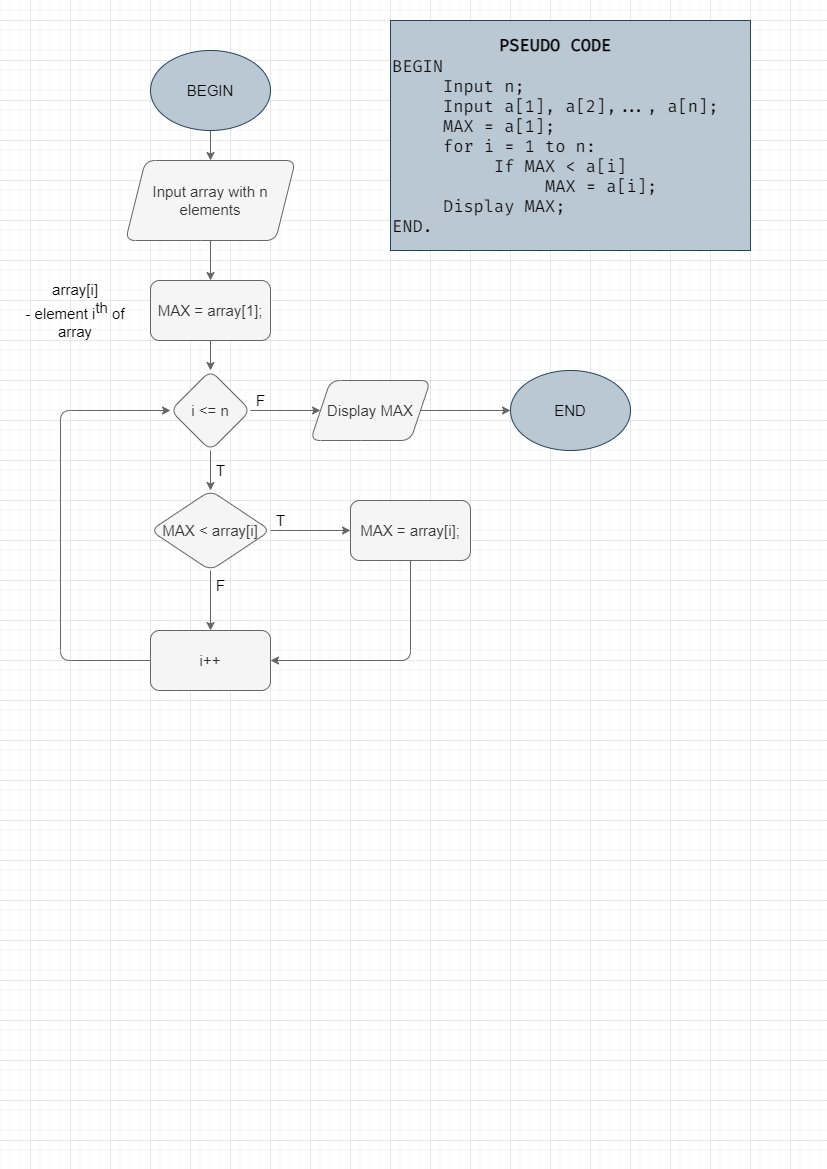

The diagram above was exported from draw.io. Its source (the exported page's mxGraphModel, read from the mxfile embedded in the PNG):
<mxGraphModel dx="1240" dy="718" grid="1" gridSize="10" guides="1" tooltips="1" connect="1" arrows="1" fold="1" page="1" pageScale="1" pageWidth="827" pageHeight="1169" math="0" shadow="0">
  <root>
    <mxCell id="WIyWlLk6GJQsqaUBKTNV-0" />
    <mxCell id="WIyWlLk6GJQsqaUBKTNV-1" parent="WIyWlLk6GJQsqaUBKTNV-0" />
    <mxCell id="WPGwBW3huKbmOShxQfUK-2" value="" style="edgeStyle=orthogonalEdgeStyle;rounded=0;orthogonalLoop=1;jettySize=auto;html=1;fillColor=#f5f5f5;strokeColor=#666666;fontSize=15;" edge="1" parent="WIyWlLk6GJQsqaUBKTNV-1" source="WPGwBW3huKbmOShxQfUK-0" target="WPGwBW3huKbmOShxQfUK-1">
      <mxGeometry relative="1" as="geometry" />
    </mxCell>
    <mxCell id="WPGwBW3huKbmOShxQfUK-0" value="BEGIN" style="ellipse;whiteSpace=wrap;html=1;fillColor=#bac8d3;strokeColor=#23445d;fontSize=15;" vertex="1" parent="WIyWlLk6GJQsqaUBKTNV-1">
      <mxGeometry x="150" y="50" width="120" height="80" as="geometry" />
    </mxCell>
    <mxCell id="WPGwBW3huKbmOShxQfUK-4" value="" style="edgeStyle=orthogonalEdgeStyle;rounded=0;orthogonalLoop=1;jettySize=auto;html=1;fillColor=#f5f5f5;strokeColor=#666666;fontSize=15;" edge="1" parent="WIyWlLk6GJQsqaUBKTNV-1" source="WPGwBW3huKbmOShxQfUK-1" target="WPGwBW3huKbmOShxQfUK-3">
      <mxGeometry relative="1" as="geometry" />
    </mxCell>
    <mxCell id="WPGwBW3huKbmOShxQfUK-1" value="Input array with n elements" style="shape=parallelogram;perimeter=parallelogramPerimeter;whiteSpace=wrap;html=1;fixedSize=1;fillColor=#f5f5f5;strokeColor=#666666;fontColor=#333333;rounded=1;fontSize=15;" vertex="1" parent="WIyWlLk6GJQsqaUBKTNV-1">
      <mxGeometry x="125" y="160" width="170" height="80" as="geometry" />
    </mxCell>
    <mxCell id="WPGwBW3huKbmOShxQfUK-7" value="" style="edgeStyle=orthogonalEdgeStyle;rounded=0;orthogonalLoop=1;jettySize=auto;html=1;fillColor=#f5f5f5;strokeColor=#666666;fontSize=15;" edge="1" parent="WIyWlLk6GJQsqaUBKTNV-1" source="WPGwBW3huKbmOShxQfUK-3" target="WPGwBW3huKbmOShxQfUK-6">
      <mxGeometry relative="1" as="geometry" />
    </mxCell>
    <mxCell id="WPGwBW3huKbmOShxQfUK-3" value="MAX = array[1];" style="whiteSpace=wrap;html=1;fillColor=#f5f5f5;strokeColor=#666666;fontColor=#333333;rounded=1;fontSize=15;" vertex="1" parent="WIyWlLk6GJQsqaUBKTNV-1">
      <mxGeometry x="150" y="280" width="120" height="60" as="geometry" />
    </mxCell>
    <mxCell id="WPGwBW3huKbmOShxQfUK-5" value="array[i]&lt;br&gt;- element i&lt;sup style=&quot;font-size: 15px&quot;&gt;th&lt;/sup&gt;&amp;nbsp;of array" style="text;html=1;align=center;verticalAlign=middle;whiteSpace=wrap;rounded=1;fontSize=15;fillColor=none;sketch=1;" vertex="1" parent="WIyWlLk6GJQsqaUBKTNV-1">
      <mxGeometry x="10" y="280" width="130" height="60" as="geometry" />
    </mxCell>
    <mxCell id="WPGwBW3huKbmOShxQfUK-11" value="" style="edgeStyle=orthogonalEdgeStyle;rounded=0;orthogonalLoop=1;jettySize=auto;html=1;fillColor=#f5f5f5;strokeColor=#666666;fontSize=15;" edge="1" parent="WIyWlLk6GJQsqaUBKTNV-1" source="WPGwBW3huKbmOShxQfUK-6" target="WPGwBW3huKbmOShxQfUK-10">
      <mxGeometry relative="1" as="geometry" />
    </mxCell>
    <mxCell id="WPGwBW3huKbmOShxQfUK-25" value="" style="edgeStyle=orthogonalEdgeStyle;rounded=0;orthogonalLoop=1;jettySize=auto;html=1;fillColor=#f5f5f5;strokeColor=#666666;fontSize=15;" edge="1" parent="WIyWlLk6GJQsqaUBKTNV-1" source="WPGwBW3huKbmOShxQfUK-6" target="WPGwBW3huKbmOShxQfUK-24">
      <mxGeometry relative="1" as="geometry" />
    </mxCell>
    <mxCell id="WPGwBW3huKbmOShxQfUK-6" value="i &amp;lt;= n" style="rhombus;whiteSpace=wrap;html=1;fillColor=#f5f5f5;strokeColor=#666666;fontColor=#333333;rounded=1;fontSize=15;" vertex="1" parent="WIyWlLk6GJQsqaUBKTNV-1">
      <mxGeometry x="170" y="370" width="80" height="80" as="geometry" />
    </mxCell>
    <mxCell id="WPGwBW3huKbmOShxQfUK-13" value="" style="edgeStyle=orthogonalEdgeStyle;rounded=0;orthogonalLoop=1;jettySize=auto;html=1;fillColor=#f5f5f5;strokeColor=#666666;fontSize=15;" edge="1" parent="WIyWlLk6GJQsqaUBKTNV-1" source="WPGwBW3huKbmOShxQfUK-10" target="WPGwBW3huKbmOShxQfUK-12">
      <mxGeometry relative="1" as="geometry" />
    </mxCell>
    <mxCell id="WPGwBW3huKbmOShxQfUK-15" value="" style="edgeStyle=orthogonalEdgeStyle;rounded=0;orthogonalLoop=1;jettySize=auto;html=1;fillColor=#f5f5f5;strokeColor=#666666;fontSize=15;" edge="1" parent="WIyWlLk6GJQsqaUBKTNV-1" source="WPGwBW3huKbmOShxQfUK-10" target="WPGwBW3huKbmOShxQfUK-14">
      <mxGeometry relative="1" as="geometry" />
    </mxCell>
    <mxCell id="WPGwBW3huKbmOShxQfUK-10" value="MAX &amp;lt; array[i]" style="rhombus;whiteSpace=wrap;html=1;fillColor=#f5f5f5;strokeColor=#666666;fontColor=#333333;rounded=1;fontSize=15;" vertex="1" parent="WIyWlLk6GJQsqaUBKTNV-1">
      <mxGeometry x="150" y="490" width="120" height="80" as="geometry" />
    </mxCell>
    <mxCell id="WPGwBW3huKbmOShxQfUK-12" value="MAX = array[i];" style="whiteSpace=wrap;html=1;fillColor=#f5f5f5;strokeColor=#666666;fontColor=#333333;rounded=1;fontSize=15;" vertex="1" parent="WIyWlLk6GJQsqaUBKTNV-1">
      <mxGeometry x="350" y="500" width="120" height="60" as="geometry" />
    </mxCell>
    <mxCell id="WPGwBW3huKbmOShxQfUK-14" value="i++" style="whiteSpace=wrap;html=1;fillColor=#f5f5f5;strokeColor=#666666;fontColor=#333333;rounded=1;fontSize=15;" vertex="1" parent="WIyWlLk6GJQsqaUBKTNV-1">
      <mxGeometry x="150" y="630" width="120" height="60" as="geometry" />
    </mxCell>
    <mxCell id="WPGwBW3huKbmOShxQfUK-18" value="" style="endArrow=classic;html=1;exitX=0.5;exitY=1;exitDx=0;exitDy=0;entryX=1;entryY=0.5;entryDx=0;entryDy=0;fillColor=#f5f5f5;strokeColor=#666666;fontSize=15;" edge="1" parent="WIyWlLk6GJQsqaUBKTNV-1" source="WPGwBW3huKbmOShxQfUK-12" target="WPGwBW3huKbmOShxQfUK-14">
      <mxGeometry width="50" height="50" relative="1" as="geometry">
        <mxPoint x="320" y="610" as="sourcePoint" />
        <mxPoint x="370" y="560" as="targetPoint" />
        <Array as="points">
          <mxPoint x="410" y="660" />
        </Array>
      </mxGeometry>
    </mxCell>
    <mxCell id="WPGwBW3huKbmOShxQfUK-19" value="" style="endArrow=classic;html=1;exitX=0;exitY=0.5;exitDx=0;exitDy=0;entryX=0;entryY=0.5;entryDx=0;entryDy=0;fillColor=#f5f5f5;strokeColor=#666666;fontSize=15;" edge="1" parent="WIyWlLk6GJQsqaUBKTNV-1" source="WPGwBW3huKbmOShxQfUK-14" target="WPGwBW3huKbmOShxQfUK-6">
      <mxGeometry width="50" height="50" relative="1" as="geometry">
        <mxPoint x="420" y="570" as="sourcePoint" />
        <mxPoint x="280" y="670" as="targetPoint" />
        <Array as="points">
          <mxPoint x="60" y="660" />
          <mxPoint x="60" y="410" />
        </Array>
      </mxGeometry>
    </mxCell>
    <mxCell id="WPGwBW3huKbmOShxQfUK-27" value="" style="edgeStyle=orthogonalEdgeStyle;rounded=0;orthogonalLoop=1;jettySize=auto;html=1;fillColor=#f5f5f5;strokeColor=#666666;fontSize=15;" edge="1" parent="WIyWlLk6GJQsqaUBKTNV-1" source="WPGwBW3huKbmOShxQfUK-24" target="WPGwBW3huKbmOShxQfUK-26">
      <mxGeometry relative="1" as="geometry" />
    </mxCell>
    <mxCell id="WPGwBW3huKbmOShxQfUK-24" value="Display MAX" style="shape=parallelogram;perimeter=parallelogramPerimeter;whiteSpace=wrap;html=1;fixedSize=1;fillColor=#f5f5f5;strokeColor=#666666;fontColor=#333333;rounded=1;fontSize=15;" vertex="1" parent="WIyWlLk6GJQsqaUBKTNV-1">
      <mxGeometry x="310" y="380" width="120" height="60" as="geometry" />
    </mxCell>
    <mxCell id="WPGwBW3huKbmOShxQfUK-26" value="END" style="ellipse;whiteSpace=wrap;html=1;fillColor=#bac8d3;strokeColor=#23445d;fontSize=15;" vertex="1" parent="WIyWlLk6GJQsqaUBKTNV-1">
      <mxGeometry x="510" y="370" width="120" height="80" as="geometry" />
    </mxCell>
    <mxCell id="WPGwBW3huKbmOShxQfUK-28" value="T" style="text;html=1;align=center;verticalAlign=middle;resizable=0;points=[];autosize=1;fontSize=15;" vertex="1" parent="WIyWlLk6GJQsqaUBKTNV-1">
      <mxGeometry x="210" y="460" width="20" height="20" as="geometry" />
    </mxCell>
    <mxCell id="WPGwBW3huKbmOShxQfUK-29" value="F" style="text;html=1;align=center;verticalAlign=middle;resizable=0;points=[];autosize=1;fontSize=15;" vertex="1" parent="WIyWlLk6GJQsqaUBKTNV-1">
      <mxGeometry x="250" y="390" width="20" height="20" as="geometry" />
    </mxCell>
    <mxCell id="WPGwBW3huKbmOShxQfUK-30" value="T" style="text;html=1;align=center;verticalAlign=middle;resizable=0;points=[];autosize=1;fontSize=15;" vertex="1" parent="WIyWlLk6GJQsqaUBKTNV-1">
      <mxGeometry x="270" y="510" width="20" height="20" as="geometry" />
    </mxCell>
    <mxCell id="WPGwBW3huKbmOShxQfUK-31" value="F" style="text;html=1;align=center;verticalAlign=middle;resizable=0;points=[];autosize=1;fontSize=15;" vertex="1" parent="WIyWlLk6GJQsqaUBKTNV-1">
      <mxGeometry x="210" y="575" width="20" height="20" as="geometry" />
    </mxCell>
    <mxCell id="WPGwBW3huKbmOShxQfUK-32" value="&lt;div style=&quot;text-align: center&quot;&gt;&lt;span style=&quot;font-size: 17px&quot;&gt;&lt;font face=&quot;Fira Code&quot; data-font-src=&quot;https://fonts.googleapis.com/css?family=Fira+Code&quot;&gt;&lt;b&gt;PSEUDO CODE&lt;/b&gt;&lt;/font&gt;&lt;/span&gt;&lt;/div&gt;&lt;font style=&quot;font-size: 17px&quot; face=&quot;Fira Code&quot; data-font-src=&quot;https://fonts.googleapis.com/css?family=Fira+Code&quot;&gt;&lt;div&gt;&lt;span&gt;BEGIN&lt;/span&gt;&lt;/div&gt;&amp;nbsp; &amp;nbsp; &amp;nbsp;Input n;&lt;br&gt;&amp;nbsp; &amp;nbsp; &amp;nbsp;Input a[1], a[2],..., a[n];&lt;br&gt;&amp;nbsp; &amp;nbsp; &amp;nbsp;MAX = a[1];&lt;br&gt;&amp;nbsp; &amp;nbsp; &amp;nbsp;for i = 1 to n:&amp;nbsp;&lt;br&gt;&amp;nbsp; &amp;nbsp; &amp;nbsp; &amp;nbsp; &amp;nbsp; If MAX &amp;lt; a[i]&lt;br&gt;&amp;nbsp; &amp;nbsp; &amp;nbsp; &amp;nbsp; &amp;nbsp; &amp;nbsp; &amp;nbsp; &amp;nbsp;MAX = a[i];&lt;br&gt;&amp;nbsp; &amp;nbsp; &amp;nbsp;Display MAX;&lt;br&gt;END.&lt;/font&gt;" style="text;html=1;strokeColor=#23445d;fillColor=#bac8d3;align=left;verticalAlign=middle;whiteSpace=wrap;rounded=0;fontSize=15;" vertex="1" parent="WIyWlLk6GJQsqaUBKTNV-1">
      <mxGeometry x="390" y="20" width="360" height="230" as="geometry" />
    </mxCell>
  </root>
</mxGraphModel>